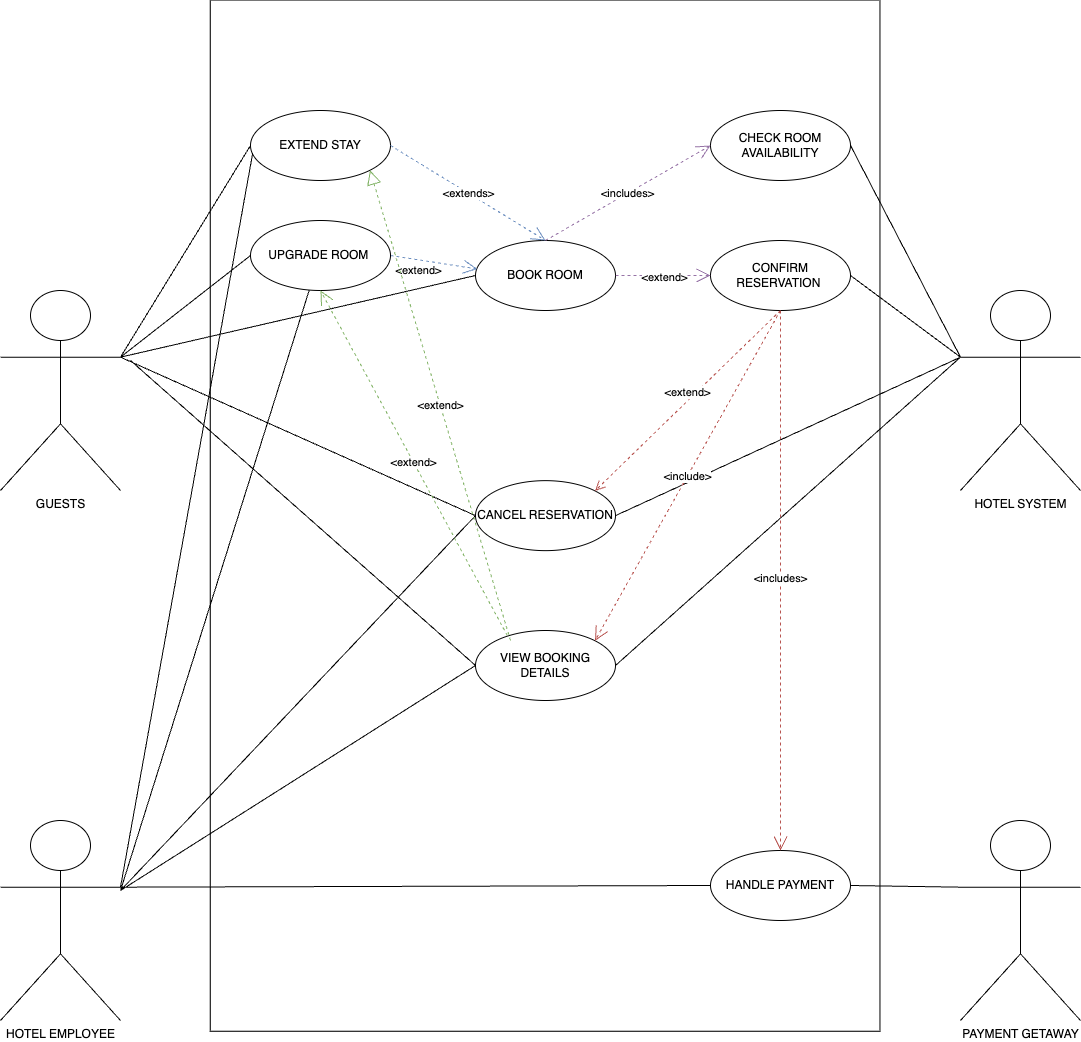

The diagram above was exported from draw.io. Its source (the exported page's mxGraphModel, read from the mxfile embedded in the PNG):
<mxGraphModel dx="1657" dy="1947" grid="1" gridSize="10" guides="1" tooltips="1" connect="1" arrows="1" fold="1" page="1" pageScale="1" pageWidth="850" pageHeight="1100" math="0" shadow="0">
  <root>
    <mxCell id="0" />
    <mxCell id="1" parent="0" />
    <mxCell id="UFTFD-TESTc6p6B7T7Nn-1" value="PAYMENT GETAWAY" style="shape=umlActor;verticalLabelPosition=bottom;verticalAlign=top;html=1;outlineConnect=0;" vertex="1" parent="1">
      <mxGeometry x="840" y="540" width="120" height="200" as="geometry" />
    </mxCell>
    <mxCell id="UFTFD-TESTc6p6B7T7Nn-6" value="" style="rounded=0;whiteSpace=wrap;html=1;rotation=90;" vertex="1" parent="1">
      <mxGeometry x="-91" y="-99.72" width="1031.19" height="669.72" as="geometry" />
    </mxCell>
    <mxCell id="UFTFD-TESTc6p6B7T7Nn-16" value="HOTEL SYSTEM" style="shape=umlActor;verticalLabelPosition=bottom;verticalAlign=top;html=1;outlineConnect=0;" vertex="1" parent="1">
      <mxGeometry x="840" y="10" width="120" height="200" as="geometry" />
    </mxCell>
    <mxCell id="UFTFD-TESTc6p6B7T7Nn-17" value="GUESTS" style="shape=umlActor;verticalLabelPosition=bottom;verticalAlign=top;html=1;outlineConnect=0;" vertex="1" parent="1">
      <mxGeometry x="-120.00000000000001" y="10" width="120" height="200" as="geometry" />
    </mxCell>
    <mxCell id="UFTFD-TESTc6p6B7T7Nn-35" value="HOTEL EMPLOYEE" style="shape=umlActor;verticalLabelPosition=bottom;verticalAlign=top;html=1;outlineConnect=0;" vertex="1" parent="1">
      <mxGeometry x="-120" y="540" width="120" height="200" as="geometry" />
    </mxCell>
    <mxCell id="UFTFD-TESTc6p6B7T7Nn-49" value="BOOK ROOM" style="ellipse;whiteSpace=wrap;html=1;" vertex="1" parent="1">
      <mxGeometry x="354.99999999999994" y="-40" width="140" height="70" as="geometry" />
    </mxCell>
    <mxCell id="UFTFD-TESTc6p6B7T7Nn-52" value="CANCEL RESERVATION" style="ellipse;whiteSpace=wrap;html=1;" vertex="1" parent="1">
      <mxGeometry x="355" y="200.14" width="140" height="70" as="geometry" />
    </mxCell>
    <mxCell id="UFTFD-TESTc6p6B7T7Nn-53" value="CHECK ROOM AVAILABILITY" style="ellipse;whiteSpace=wrap;html=1;" vertex="1" parent="1">
      <mxGeometry x="590" y="-170" width="140" height="70" as="geometry" />
    </mxCell>
    <mxCell id="UFTFD-TESTc6p6B7T7Nn-54" value="HANDLE PAYMENT" style="ellipse;whiteSpace=wrap;html=1;" vertex="1" parent="1">
      <mxGeometry x="590" y="570" width="140" height="70" as="geometry" />
    </mxCell>
    <mxCell id="UFTFD-TESTc6p6B7T7Nn-56" value="CONFIRM RESERVATION&amp;nbsp;" style="ellipse;whiteSpace=wrap;html=1;" vertex="1" parent="1">
      <mxGeometry x="590" y="-40" width="140" height="70" as="geometry" />
    </mxCell>
    <mxCell id="UFTFD-TESTc6p6B7T7Nn-57" value="VIEW BOOKING DETAILS" style="ellipse;whiteSpace=wrap;html=1;" vertex="1" parent="1">
      <mxGeometry x="355" y="350" width="140" height="70" as="geometry" />
    </mxCell>
    <mxCell id="UFTFD-TESTc6p6B7T7Nn-58" value="EXTEND STAY" style="ellipse;whiteSpace=wrap;html=1;" vertex="1" parent="1">
      <mxGeometry x="129.99999999999997" y="-170" width="140" height="70" as="geometry" />
    </mxCell>
    <mxCell id="UFTFD-TESTc6p6B7T7Nn-70" value="&amp;lt;includes&amp;gt;" style="endArrow=open;endSize=12;dashed=1;html=1;rounded=0;exitX=0.5;exitY=0;exitDx=0;exitDy=0;entryX=0;entryY=0.5;entryDx=0;entryDy=0;fillColor=#e1d5e7;strokeColor=#9673a6;" edge="1" parent="1" source="UFTFD-TESTc6p6B7T7Nn-49" target="UFTFD-TESTc6p6B7T7Nn-53">
      <mxGeometry x="-0.0025" width="160" relative="1" as="geometry">
        <mxPoint x="300" y="280" as="sourcePoint" />
        <mxPoint x="460" y="280" as="targetPoint" />
        <mxPoint as="offset" />
      </mxGeometry>
    </mxCell>
    <mxCell id="UFTFD-TESTc6p6B7T7Nn-72" value="&amp;lt;includes&amp;gt;" style="endArrow=open;endSize=12;dashed=1;html=1;rounded=0;exitX=0.5;exitY=1;exitDx=0;exitDy=0;entryX=0.5;entryY=0;entryDx=0;entryDy=0;fillColor=#f8cecc;strokeColor=#b85450;" edge="1" parent="1" source="UFTFD-TESTc6p6B7T7Nn-56" target="UFTFD-TESTc6p6B7T7Nn-54">
      <mxGeometry x="-0.0034" width="160" relative="1" as="geometry">
        <mxPoint x="410" y="290" as="sourcePoint" />
        <mxPoint x="570" y="290" as="targetPoint" />
        <mxPoint as="offset" />
      </mxGeometry>
    </mxCell>
    <mxCell id="UFTFD-TESTc6p6B7T7Nn-73" value="" style="endArrow=open;endSize=12;dashed=1;html=1;rounded=0;entryX=0;entryY=0.5;entryDx=0;entryDy=0;fillColor=#e1d5e7;strokeColor=#9673a6;" edge="1" parent="1" target="UFTFD-TESTc6p6B7T7Nn-56">
      <mxGeometry width="160" relative="1" as="geometry">
        <mxPoint x="495" y="-5" as="sourcePoint" />
        <mxPoint x="590" y="110" as="targetPoint" />
      </mxGeometry>
    </mxCell>
    <mxCell id="UFTFD-TESTc6p6B7T7Nn-80" value="&amp;lt;extend&amp;gt;" style="edgeLabel;html=1;align=center;verticalAlign=middle;resizable=0;points=[];" vertex="1" connectable="0" parent="UFTFD-TESTc6p6B7T7Nn-73">
      <mxGeometry x="0.0233" y="-1" relative="1" as="geometry">
        <mxPoint as="offset" />
      </mxGeometry>
    </mxCell>
    <mxCell id="UFTFD-TESTc6p6B7T7Nn-76" value="" style="endArrow=none;html=1;rounded=0;exitX=1;exitY=0.5;exitDx=0;exitDy=0;entryX=0;entryY=0.3333333333333333;entryDx=0;entryDy=0;entryPerimeter=0;" edge="1" parent="1" source="UFTFD-TESTc6p6B7T7Nn-54" target="UFTFD-TESTc6p6B7T7Nn-1">
      <mxGeometry width="50" height="50" relative="1" as="geometry">
        <mxPoint x="540" y="280" as="sourcePoint" />
        <mxPoint x="820" y="410" as="targetPoint" />
      </mxGeometry>
    </mxCell>
    <mxCell id="UFTFD-TESTc6p6B7T7Nn-78" value="" style="endArrow=none;html=1;rounded=0;exitX=1;exitY=0.5;exitDx=0;exitDy=0;entryX=0;entryY=0.3333333333333333;entryDx=0;entryDy=0;entryPerimeter=0;" edge="1" parent="1" source="UFTFD-TESTc6p6B7T7Nn-56" target="UFTFD-TESTc6p6B7T7Nn-16">
      <mxGeometry width="50" height="50" relative="1" as="geometry">
        <mxPoint x="540" y="180" as="sourcePoint" />
        <mxPoint x="590" y="130" as="targetPoint" />
      </mxGeometry>
    </mxCell>
    <mxCell id="UFTFD-TESTc6p6B7T7Nn-79" value="" style="endArrow=none;html=1;rounded=0;exitX=1;exitY=0.5;exitDx=0;exitDy=0;entryX=0;entryY=0.3333333333333333;entryDx=0;entryDy=0;entryPerimeter=0;" edge="1" parent="1" source="UFTFD-TESTc6p6B7T7Nn-53" target="UFTFD-TESTc6p6B7T7Nn-16">
      <mxGeometry width="50" height="50" relative="1" as="geometry">
        <mxPoint x="540" y="180" as="sourcePoint" />
        <mxPoint x="840" y="80" as="targetPoint" />
      </mxGeometry>
    </mxCell>
    <mxCell id="UFTFD-TESTc6p6B7T7Nn-82" value="" style="endArrow=none;html=1;rounded=0;exitX=0;exitY=0.5;exitDx=0;exitDy=0;entryX=1;entryY=0.3333333333333333;entryDx=0;entryDy=0;entryPerimeter=0;" edge="1" parent="1" source="UFTFD-TESTc6p6B7T7Nn-58" target="UFTFD-TESTc6p6B7T7Nn-17">
      <mxGeometry width="50" height="50" relative="1" as="geometry">
        <mxPoint x="349.99999999999636" y="145" as="sourcePoint" />
        <mxPoint y="80" as="targetPoint" />
      </mxGeometry>
    </mxCell>
    <mxCell id="UFTFD-TESTc6p6B7T7Nn-83" value="" style="endArrow=none;html=1;rounded=0;exitX=1;exitY=0.3333333333333333;exitDx=0;exitDy=0;exitPerimeter=0;entryX=0;entryY=0.5;entryDx=0;entryDy=0;" edge="1" parent="1" source="UFTFD-TESTc6p6B7T7Nn-17" target="UFTFD-TESTc6p6B7T7Nn-49">
      <mxGeometry width="50" height="50" relative="1" as="geometry">
        <mxPoint x="10" y="50" as="sourcePoint" />
        <mxPoint x="420" y="-50" as="targetPoint" />
      </mxGeometry>
    </mxCell>
    <mxCell id="UFTFD-TESTc6p6B7T7Nn-85" value="" style="endArrow=none;html=1;rounded=0;entryX=0;entryY=0.5;entryDx=0;entryDy=0;exitX=1;exitY=0.3333333333333333;exitDx=0;exitDy=0;exitPerimeter=0;" edge="1" parent="1" source="UFTFD-TESTc6p6B7T7Nn-17" target="UFTFD-TESTc6p6B7T7Nn-52">
      <mxGeometry width="50" height="50" relative="1" as="geometry">
        <mxPoint y="80" as="sourcePoint" />
        <mxPoint x="360" y="90" as="targetPoint" />
      </mxGeometry>
    </mxCell>
    <mxCell id="UFTFD-TESTc6p6B7T7Nn-87" value="&amp;lt;extend&amp;gt;" style="endArrow=open;endSize=12;dashed=1;html=1;rounded=0;exitX=1;exitY=0.5;exitDx=0;exitDy=0;entryX=0.013;entryY=0.407;entryDx=0;entryDy=0;entryPerimeter=0;fillColor=#dae8fc;strokeColor=#6c8ebf;" edge="1" parent="1" source="UFTFD-TESTc6p6B7T7Nn-59" target="UFTFD-TESTc6p6B7T7Nn-49">
      <mxGeometry x="-0.3045" y="-11" width="160" relative="1" as="geometry">
        <mxPoint x="310" y="70" as="sourcePoint" />
        <mxPoint x="470" y="70" as="targetPoint" />
        <mxPoint as="offset" />
      </mxGeometry>
    </mxCell>
    <mxCell id="UFTFD-TESTc6p6B7T7Nn-90" value="" style="endArrow=none;html=1;rounded=0;entryX=0;entryY=0.5;entryDx=0;entryDy=0;" edge="1" parent="1" target="UFTFD-TESTc6p6B7T7Nn-57">
      <mxGeometry width="50" height="50" relative="1" as="geometry">
        <mxPoint x="10" y="80" as="sourcePoint" />
        <mxPoint x="350" y="290" as="targetPoint" />
      </mxGeometry>
    </mxCell>
    <mxCell id="UFTFD-TESTc6p6B7T7Nn-91" value="" style="endArrow=none;html=1;rounded=0;exitX=1;exitY=0.5;exitDx=0;exitDy=0;entryX=0;entryY=0.3333333333333333;entryDx=0;entryDy=0;entryPerimeter=0;" edge="1" parent="1" source="UFTFD-TESTc6p6B7T7Nn-57" target="UFTFD-TESTc6p6B7T7Nn-16">
      <mxGeometry width="50" height="50" relative="1" as="geometry">
        <mxPoint x="460" y="170" as="sourcePoint" />
        <mxPoint x="840" y="80" as="targetPoint" />
      </mxGeometry>
    </mxCell>
    <mxCell id="UFTFD-TESTc6p6B7T7Nn-92" value="" style="endArrow=none;html=1;rounded=0;exitX=1;exitY=0.5;exitDx=0;exitDy=0;entryX=0;entryY=0.3333333333333333;entryDx=0;entryDy=0;entryPerimeter=0;" edge="1" parent="1" source="UFTFD-TESTc6p6B7T7Nn-52" target="UFTFD-TESTc6p6B7T7Nn-16">
      <mxGeometry width="50" height="50" relative="1" as="geometry">
        <mxPoint x="630" y="180" as="sourcePoint" />
        <mxPoint x="680" y="130" as="targetPoint" />
      </mxGeometry>
    </mxCell>
    <mxCell id="UFTFD-TESTc6p6B7T7Nn-96" value="" style="endArrow=none;html=1;rounded=0;exitX=1;exitY=0.3333333333333333;exitDx=0;exitDy=0;exitPerimeter=0;entryX=0;entryY=0.5;entryDx=0;entryDy=0;" edge="1" parent="1" source="UFTFD-TESTc6p6B7T7Nn-35" target="UFTFD-TESTc6p6B7T7Nn-54">
      <mxGeometry width="50" height="50" relative="1" as="geometry">
        <mxPoint x="250" y="410" as="sourcePoint" />
        <mxPoint x="300" y="360" as="targetPoint" />
      </mxGeometry>
    </mxCell>
    <mxCell id="UFTFD-TESTc6p6B7T7Nn-97" value="" style="endArrow=none;html=1;rounded=0;entryX=0.42;entryY=0.991;entryDx=0;entryDy=0;entryPerimeter=0;" edge="1" parent="1" target="UFTFD-TESTc6p6B7T7Nn-59">
      <mxGeometry width="50" height="50" relative="1" as="geometry">
        <mxPoint y="610" as="sourcePoint" />
        <mxPoint x="140.93" as="targetPoint" />
      </mxGeometry>
    </mxCell>
    <mxCell id="UFTFD-TESTc6p6B7T7Nn-98" value="" style="endArrow=none;html=1;rounded=0;entryX=0;entryY=0.5;entryDx=0;entryDy=0;" edge="1" parent="1" target="UFTFD-TESTc6p6B7T7Nn-52">
      <mxGeometry width="50" height="50" relative="1" as="geometry">
        <mxPoint y="610" as="sourcePoint" />
        <mxPoint x="300" y="360" as="targetPoint" />
      </mxGeometry>
    </mxCell>
    <mxCell id="UFTFD-TESTc6p6B7T7Nn-99" value="" style="endArrow=none;html=1;rounded=0;entryX=0.016;entryY=0.606;entryDx=0;entryDy=0;entryPerimeter=0;exitX=1;exitY=0.3333333333333333;exitDx=0;exitDy=0;exitPerimeter=0;" edge="1" parent="1" source="UFTFD-TESTc6p6B7T7Nn-35" target="UFTFD-TESTc6p6B7T7Nn-58">
      <mxGeometry width="50" height="50" relative="1" as="geometry">
        <mxPoint y="580" as="sourcePoint" />
        <mxPoint x="130" y="-130" as="targetPoint" />
      </mxGeometry>
    </mxCell>
    <mxCell id="UFTFD-TESTc6p6B7T7Nn-100" value="" style="endArrow=none;html=1;rounded=0;entryX=0;entryY=0.5;entryDx=0;entryDy=0;" edge="1" parent="1" target="UFTFD-TESTc6p6B7T7Nn-57">
      <mxGeometry width="50" height="50" relative="1" as="geometry">
        <mxPoint y="610" as="sourcePoint" />
        <mxPoint x="300" y="260" as="targetPoint" />
      </mxGeometry>
    </mxCell>
    <mxCell id="UFTFD-TESTc6p6B7T7Nn-101" value="&amp;lt;extends&amp;gt;" style="endArrow=open;endSize=12;dashed=1;html=1;rounded=0;exitX=1;exitY=0.5;exitDx=0;exitDy=0;entryX=0.5;entryY=0;entryDx=0;entryDy=0;fillColor=#dae8fc;strokeColor=#6c8ebf;" edge="1" parent="1" source="UFTFD-TESTc6p6B7T7Nn-58" target="UFTFD-TESTc6p6B7T7Nn-49">
      <mxGeometry width="160" relative="1" as="geometry">
        <mxPoint x="360" y="200" as="sourcePoint" />
        <mxPoint x="230" y="-130" as="targetPoint" />
      </mxGeometry>
    </mxCell>
    <mxCell id="UFTFD-TESTc6p6B7T7Nn-102" value="" style="endArrow=none;html=1;rounded=0;entryX=0;entryY=0.5;entryDx=0;entryDy=0;exitX=1;exitY=0.3333333333333333;exitDx=0;exitDy=0;exitPerimeter=0;" edge="1" parent="1" source="UFTFD-TESTc6p6B7T7Nn-17" target="UFTFD-TESTc6p6B7T7Nn-59">
      <mxGeometry width="50" height="50" relative="1" as="geometry">
        <mxPoint y="77" as="sourcePoint" />
        <mxPoint x="350" y="-65" as="targetPoint" />
      </mxGeometry>
    </mxCell>
    <mxCell id="UFTFD-TESTc6p6B7T7Nn-59" value="UPGRADE ROOM&amp;nbsp;" style="ellipse;whiteSpace=wrap;html=1;" vertex="1" parent="1">
      <mxGeometry x="130.00000000000003" y="-60" width="140" height="70" as="geometry" />
    </mxCell>
    <mxCell id="UFTFD-TESTc6p6B7T7Nn-106" value="&amp;lt;extend&amp;gt;" style="html=1;verticalAlign=bottom;endArrow=open;dashed=1;endSize=8;curved=0;rounded=0;exitX=0.5;exitY=1;exitDx=0;exitDy=0;entryX=1;entryY=0;entryDx=0;entryDy=0;fillColor=#f8cecc;strokeColor=#b85450;" edge="1" parent="1" source="UFTFD-TESTc6p6B7T7Nn-56" target="UFTFD-TESTc6p6B7T7Nn-52">
      <mxGeometry x="-0.0007" relative="1" as="geometry">
        <mxPoint x="575" y="80" as="sourcePoint" />
        <mxPoint x="495" y="80" as="targetPoint" />
        <mxPoint as="offset" />
      </mxGeometry>
    </mxCell>
    <mxCell id="UFTFD-TESTc6p6B7T7Nn-109" value="&amp;lt;include&amp;gt;" style="endArrow=open;endSize=12;dashed=1;html=1;rounded=0;exitX=0.5;exitY=1;exitDx=0;exitDy=0;entryX=1;entryY=0;entryDx=0;entryDy=0;fillColor=#f8cecc;strokeColor=#b85450;" edge="1" parent="1" source="UFTFD-TESTc6p6B7T7Nn-56" target="UFTFD-TESTc6p6B7T7Nn-57">
      <mxGeometry width="160" relative="1" as="geometry">
        <mxPoint x="380" y="310" as="sourcePoint" />
        <mxPoint x="460" y="300" as="targetPoint" />
      </mxGeometry>
    </mxCell>
    <mxCell id="UFTFD-TESTc6p6B7T7Nn-111" value="&amp;lt;extend&amp;gt;" style="endArrow=open;endSize=12;dashed=1;html=1;rounded=0;entryX=0.5;entryY=1;entryDx=0;entryDy=0;exitX=0.227;exitY=0.071;exitDx=0;exitDy=0;exitPerimeter=0;fillColor=#d5e8d4;strokeColor=#82b366;" edge="1" parent="1" source="UFTFD-TESTc6p6B7T7Nn-57" target="UFTFD-TESTc6p6B7T7Nn-59">
      <mxGeometry width="160" relative="1" as="geometry">
        <mxPoint x="400" y="360" as="sourcePoint" />
        <mxPoint x="490" y="170" as="targetPoint" />
      </mxGeometry>
    </mxCell>
    <mxCell id="UFTFD-TESTc6p6B7T7Nn-112" value="&amp;lt;extend&amp;gt;" style="endArrow=block;dashed=1;endFill=0;endSize=12;html=1;rounded=0;entryX=1;entryY=1;entryDx=0;entryDy=0;fillColor=#d5e8d4;strokeColor=#82b366;" edge="1" parent="1" target="UFTFD-TESTc6p6B7T7Nn-58">
      <mxGeometry width="160" relative="1" as="geometry">
        <mxPoint x="390" y="360" as="sourcePoint" />
        <mxPoint x="490" y="170" as="targetPoint" />
      </mxGeometry>
    </mxCell>
  </root>
</mxGraphModel>